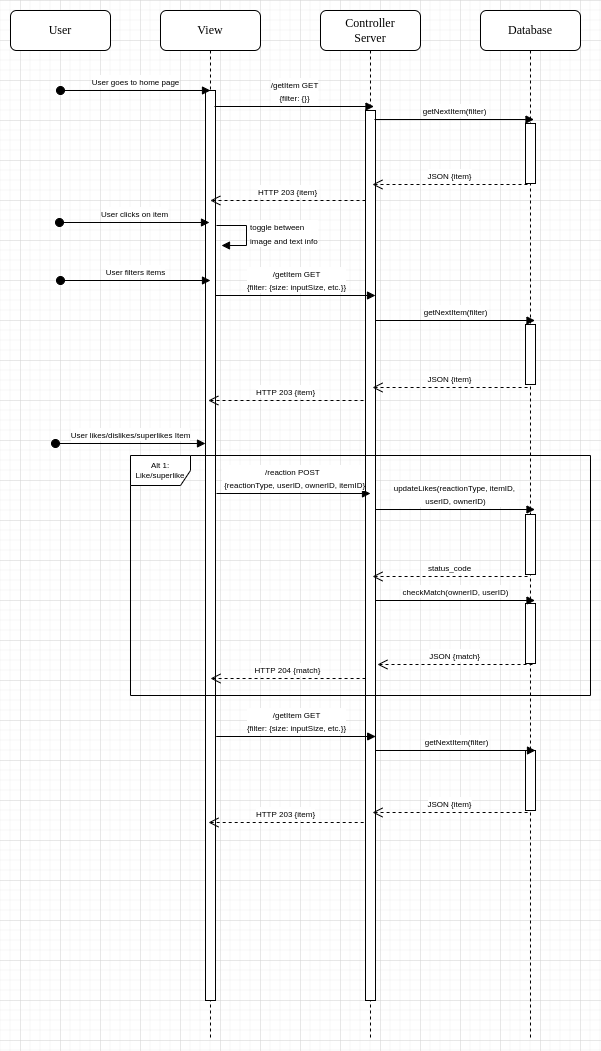

The diagram above was exported from draw.io. Its source (the exported page's mxGraphModel, read from the mxfile embedded in the PNG):
<mxGraphModel dx="731" dy="411" grid="1" gridSize="10" guides="1" tooltips="1" connect="1" arrows="1" fold="1" page="1" pageScale="1" pageWidth="850" pageHeight="1100" math="0" shadow="0">
  <root>
    <mxCell id="10MEzbKs8TGdL9j_dfRq-0" />
    <mxCell id="10MEzbKs8TGdL9j_dfRq-1" parent="10MEzbKs8TGdL9j_dfRq-0" />
    <mxCell id="8wXRlYmj6aXDpjFAEndZ-0" value="View" style="shape=umlLifeline;perimeter=lifelinePerimeter;whiteSpace=wrap;html=1;container=1;collapsible=0;recursiveResize=0;outlineConnect=0;rounded=1;shadow=0;comic=0;labelBackgroundColor=none;strokeWidth=1;fontFamily=Verdana;fontSize=12;align=center;" parent="10MEzbKs8TGdL9j_dfRq-1" vertex="1">
      <mxGeometry x="300" y="50" width="100" height="1030" as="geometry" />
    </mxCell>
    <mxCell id="8wXRlYmj6aXDpjFAEndZ-1" value="" style="html=1;points=[];perimeter=orthogonalPerimeter;" parent="8wXRlYmj6aXDpjFAEndZ-0" vertex="1">
      <mxGeometry x="45" y="80" width="10" height="910" as="geometry" />
    </mxCell>
    <mxCell id="cogaRmSIpSS3MO5WDnaX-1" value="&lt;font style=&quot;font-size: 8px&quot;&gt;User likes/dislikes/superlikes Item&lt;/font&gt;" style="html=1;verticalAlign=bottom;startArrow=oval;startFill=1;endArrow=block;startSize=8;rounded=0;" parent="8wXRlYmj6aXDpjFAEndZ-0" edge="1">
      <mxGeometry width="60" relative="1" as="geometry">
        <mxPoint x="-105" y="433" as="sourcePoint" />
        <mxPoint x="45" y="433" as="targetPoint" />
      </mxGeometry>
    </mxCell>
    <mxCell id="8wXRlYmj6aXDpjFAEndZ-2" value="Controller&lt;br&gt;Server" style="shape=umlLifeline;perimeter=lifelinePerimeter;whiteSpace=wrap;html=1;container=1;collapsible=0;recursiveResize=0;outlineConnect=0;rounded=1;shadow=0;comic=0;labelBackgroundColor=none;strokeWidth=1;fontFamily=Verdana;fontSize=12;align=center;" parent="10MEzbKs8TGdL9j_dfRq-1" vertex="1">
      <mxGeometry x="460" y="50" width="100" height="1030" as="geometry" />
    </mxCell>
    <mxCell id="8wXRlYmj6aXDpjFAEndZ-3" value="" style="html=1;points=[];perimeter=orthogonalPerimeter;" parent="8wXRlYmj6aXDpjFAEndZ-2" vertex="1">
      <mxGeometry x="45" y="100" width="10" height="890" as="geometry" />
    </mxCell>
    <mxCell id="OPAyGi_DlNcVXJWJyEf1-0" value="&lt;span style=&quot;font-size: 8px&quot;&gt;getNextItem(filter)&lt;/span&gt;" style="html=1;verticalAlign=bottom;endArrow=block;rounded=0;" parent="8wXRlYmj6aXDpjFAEndZ-2" edge="1">
      <mxGeometry x="0.0031" width="80" relative="1" as="geometry">
        <mxPoint x="54" y="109" as="sourcePoint" />
        <mxPoint x="213.5" y="109" as="targetPoint" />
        <mxPoint as="offset" />
      </mxGeometry>
    </mxCell>
    <mxCell id="cogaRmSIpSS3MO5WDnaX-9" value="&lt;font style=&quot;font-size: 8px&quot;&gt;/getItem GET&lt;br&gt;{filter: {size: inputSize, etc.}}&lt;/font&gt;" style="html=1;verticalAlign=bottom;endArrow=block;rounded=0;" parent="8wXRlYmj6aXDpjFAEndZ-2" edge="1">
      <mxGeometry x="0.0031" width="80" relative="1" as="geometry">
        <mxPoint x="-104.5" y="285" as="sourcePoint" />
        <mxPoint x="55" y="285" as="targetPoint" />
        <mxPoint as="offset" />
      </mxGeometry>
    </mxCell>
    <mxCell id="cogaRmSIpSS3MO5WDnaX-10" value="&lt;span style=&quot;font-size: 8px&quot;&gt;getNextItem(filter)&lt;/span&gt;" style="html=1;verticalAlign=bottom;endArrow=block;rounded=0;" parent="8wXRlYmj6aXDpjFAEndZ-2" edge="1">
      <mxGeometry x="0.0031" width="80" relative="1" as="geometry">
        <mxPoint x="55" y="310" as="sourcePoint" />
        <mxPoint x="214.5" y="310" as="targetPoint" />
        <mxPoint as="offset" />
      </mxGeometry>
    </mxCell>
    <mxCell id="1tmBFovh4AAlE5ErqFW9-0" value="&lt;span style=&quot;font-size: 8px&quot;&gt;updateLikes(reactionType, itemID, &lt;br&gt;userID, ownerID)&lt;/span&gt;" style="html=1;verticalAlign=bottom;endArrow=block;rounded=0;" parent="8wXRlYmj6aXDpjFAEndZ-2" edge="1">
      <mxGeometry x="0.0031" width="80" relative="1" as="geometry">
        <mxPoint x="55" y="499" as="sourcePoint" />
        <mxPoint x="214.5" y="499" as="targetPoint" />
        <mxPoint as="offset" />
      </mxGeometry>
    </mxCell>
    <mxCell id="8wXRlYmj6aXDpjFAEndZ-16" value="User" style="shape=umlLifeline;perimeter=lifelinePerimeter;whiteSpace=wrap;html=1;container=1;collapsible=0;recursiveResize=0;outlineConnect=0;rounded=1;shadow=0;comic=0;labelBackgroundColor=none;strokeWidth=1;fontFamily=Verdana;fontSize=12;align=center;" parent="10MEzbKs8TGdL9j_dfRq-1" vertex="1">
      <mxGeometry x="150" y="50" width="100" height="40" as="geometry" />
    </mxCell>
    <mxCell id="8wXRlYmj6aXDpjFAEndZ-17" value="Database" style="shape=umlLifeline;perimeter=lifelinePerimeter;whiteSpace=wrap;html=1;container=1;collapsible=0;recursiveResize=0;outlineConnect=0;rounded=1;shadow=0;comic=0;labelBackgroundColor=none;strokeWidth=1;fontFamily=Verdana;fontSize=12;align=center;" parent="10MEzbKs8TGdL9j_dfRq-1" vertex="1">
      <mxGeometry x="620" y="50" width="100" height="1030" as="geometry" />
    </mxCell>
    <mxCell id="8wXRlYmj6aXDpjFAEndZ-19" value="" style="html=1;points=[];perimeter=orthogonalPerimeter;fontSize=8;fillColor=#FFFFFF;" parent="8wXRlYmj6aXDpjFAEndZ-17" vertex="1">
      <mxGeometry x="45" y="740" width="10" height="60" as="geometry" />
    </mxCell>
    <mxCell id="OPAyGi_DlNcVXJWJyEf1-1" value="" style="html=1;points=[];perimeter=orthogonalPerimeter;fontSize=8;fillColor=#FFFFFF;" parent="8wXRlYmj6aXDpjFAEndZ-17" vertex="1">
      <mxGeometry x="45" y="113" width="10" height="60" as="geometry" />
    </mxCell>
    <mxCell id="cogaRmSIpSS3MO5WDnaX-11" value="" style="html=1;points=[];perimeter=orthogonalPerimeter;fontSize=8;fillColor=#FFFFFF;" parent="8wXRlYmj6aXDpjFAEndZ-17" vertex="1">
      <mxGeometry x="45" y="314" width="10" height="60" as="geometry" />
    </mxCell>
    <mxCell id="1tmBFovh4AAlE5ErqFW9-1" value="" style="html=1;points=[];perimeter=orthogonalPerimeter;fontSize=8;fillColor=#FFFFFF;" parent="8wXRlYmj6aXDpjFAEndZ-17" vertex="1">
      <mxGeometry x="45" y="504" width="10" height="60" as="geometry" />
    </mxCell>
    <mxCell id="mf4SY5UMAUN_bmSeIIXW-1" value="" style="html=1;points=[];perimeter=orthogonalPerimeter;fontSize=8;fillColor=#FFFFFF;" parent="8wXRlYmj6aXDpjFAEndZ-17" vertex="1">
      <mxGeometry x="45" y="593" width="10" height="60" as="geometry" />
    </mxCell>
    <mxCell id="mf4SY5UMAUN_bmSeIIXW-2" value="&lt;span style=&quot;font-size: 8px&quot;&gt;JSON {match}&lt;/span&gt;" style="html=1;verticalAlign=bottom;endArrow=open;dashed=1;endSize=8;rounded=0;" parent="8wXRlYmj6aXDpjFAEndZ-17" edge="1">
      <mxGeometry relative="1" as="geometry">
        <mxPoint x="52" y="654" as="sourcePoint" />
        <mxPoint x="-103.07142857142844" y="654" as="targetPoint" />
      </mxGeometry>
    </mxCell>
    <mxCell id="mf4SY5UMAUN_bmSeIIXW-6" value="&lt;span style=&quot;font-size: 8px&quot;&gt;getNextItem(filter)&lt;/span&gt;" style="html=1;verticalAlign=bottom;endArrow=block;rounded=0;" parent="8wXRlYmj6aXDpjFAEndZ-17" edge="1">
      <mxGeometry x="0.0031" width="80" relative="1" as="geometry">
        <mxPoint x="-104.4985714285715" y="740" as="sourcePoint" />
        <mxPoint x="55.001428571428505" y="740" as="targetPoint" />
        <mxPoint as="offset" />
      </mxGeometry>
    </mxCell>
    <mxCell id="BQACfwLujEWaH8-KVvMf-0" value="&lt;font style=&quot;font-size: 8px&quot;&gt;User goes to home page&lt;/font&gt;" style="html=1;verticalAlign=bottom;startArrow=oval;startFill=1;endArrow=block;startSize=8;rounded=0;" parent="10MEzbKs8TGdL9j_dfRq-1" edge="1">
      <mxGeometry width="60" relative="1" as="geometry">
        <mxPoint x="200" y="130" as="sourcePoint" />
        <mxPoint x="350" y="130" as="targetPoint" />
      </mxGeometry>
    </mxCell>
    <mxCell id="V3iyJyOp_KUHpJP_NKjA-0" value="&lt;font style=&quot;font-size: 8px&quot;&gt;/getItem GET&lt;br&gt;{filter: {}}&lt;/font&gt;" style="html=1;verticalAlign=bottom;endArrow=block;rounded=0;" parent="10MEzbKs8TGdL9j_dfRq-1" edge="1">
      <mxGeometry x="0.0031" width="80" relative="1" as="geometry">
        <mxPoint x="354" y="146" as="sourcePoint" />
        <mxPoint x="513.5" y="146" as="targetPoint" />
        <mxPoint as="offset" />
      </mxGeometry>
    </mxCell>
    <mxCell id="9GXsmZOSkp_AU0u9j-m3-0" value="&lt;font style=&quot;font-size: 8px&quot;&gt;JSON {item}&lt;/font&gt;" style="html=1;verticalAlign=bottom;endArrow=open;dashed=1;endSize=8;rounded=0;" parent="10MEzbKs8TGdL9j_dfRq-1" edge="1">
      <mxGeometry relative="1" as="geometry">
        <mxPoint x="667" y="224" as="sourcePoint" />
        <mxPoint x="511.92857142857156" y="224" as="targetPoint" />
      </mxGeometry>
    </mxCell>
    <mxCell id="i6znZMQ_f62RN0aGlVG_-0" value="&lt;font style=&quot;font-size: 8px&quot;&gt;HTTP 203 {item}&lt;/font&gt;" style="html=1;verticalAlign=bottom;endArrow=open;dashed=1;endSize=8;rounded=0;" parent="10MEzbKs8TGdL9j_dfRq-1" edge="1">
      <mxGeometry relative="1" as="geometry">
        <mxPoint x="505" y="240" as="sourcePoint" />
        <mxPoint x="349.81034482758605" y="240" as="targetPoint" />
      </mxGeometry>
    </mxCell>
    <mxCell id="DL0ldlWC3HimiaWyaGiq-0" value="&lt;font style=&quot;font-size: 8px&quot;&gt;User clicks on item&lt;/font&gt;" style="html=1;verticalAlign=bottom;startArrow=oval;startFill=1;endArrow=block;startSize=8;rounded=0;" parent="10MEzbKs8TGdL9j_dfRq-1" edge="1">
      <mxGeometry width="60" relative="1" as="geometry">
        <mxPoint x="199" y="262" as="sourcePoint" />
        <mxPoint x="349" y="262" as="targetPoint" />
      </mxGeometry>
    </mxCell>
    <mxCell id="cogaRmSIpSS3MO5WDnaX-0" value="&lt;span style=&quot;font-size: 8px&quot;&gt;toggle between &lt;br&gt;image and text info&lt;/span&gt;" style="edgeStyle=orthogonalEdgeStyle;html=1;align=left;spacingLeft=2;endArrow=block;rounded=0;entryX=1;entryY=0;" parent="10MEzbKs8TGdL9j_dfRq-1" edge="1">
      <mxGeometry relative="1" as="geometry">
        <mxPoint x="356" y="265" as="sourcePoint" />
        <Array as="points">
          <mxPoint x="386" y="265" />
        </Array>
        <mxPoint x="361" y="285" as="targetPoint" />
      </mxGeometry>
    </mxCell>
    <mxCell id="cogaRmSIpSS3MO5WDnaX-8" value="&lt;font style=&quot;font-size: 8px&quot;&gt;User filters items&lt;/font&gt;" style="html=1;verticalAlign=bottom;startArrow=oval;startFill=1;endArrow=block;startSize=8;rounded=0;" parent="10MEzbKs8TGdL9j_dfRq-1" edge="1">
      <mxGeometry width="60" relative="1" as="geometry">
        <mxPoint x="200" y="320" as="sourcePoint" />
        <mxPoint x="350" y="320" as="targetPoint" />
      </mxGeometry>
    </mxCell>
    <mxCell id="cogaRmSIpSS3MO5WDnaX-12" value="&lt;font style=&quot;font-size: 8px&quot;&gt;JSON {item}&lt;/font&gt;" style="html=1;verticalAlign=bottom;endArrow=open;dashed=1;endSize=8;rounded=0;" parent="10MEzbKs8TGdL9j_dfRq-1" edge="1">
      <mxGeometry relative="1" as="geometry">
        <mxPoint x="667.0699999999999" y="427" as="sourcePoint" />
        <mxPoint x="511.99857142857155" y="427" as="targetPoint" />
      </mxGeometry>
    </mxCell>
    <mxCell id="cogaRmSIpSS3MO5WDnaX-13" value="&lt;font style=&quot;font-size: 8px&quot;&gt;HTTP 203 {item}&lt;/font&gt;" style="html=1;verticalAlign=bottom;endArrow=open;dashed=1;endSize=8;rounded=0;" parent="10MEzbKs8TGdL9j_dfRq-1" edge="1">
      <mxGeometry relative="1" as="geometry">
        <mxPoint x="503" y="440" as="sourcePoint" />
        <mxPoint x="347.81034482758605" y="440" as="targetPoint" />
      </mxGeometry>
    </mxCell>
    <mxCell id="cogaRmSIpSS3MO5WDnaX-14" value="&lt;span style=&quot;font-size: 8px&quot;&gt;/reaction POST&amp;nbsp;&lt;br&gt;&amp;nbsp;{reactionType, userID, ownerID, itemID}&lt;/span&gt;" style="html=1;verticalAlign=bottom;endArrow=block;rounded=0;" parent="10MEzbKs8TGdL9j_dfRq-1" edge="1">
      <mxGeometry x="0.0031" width="80" relative="1" as="geometry">
        <mxPoint x="356" y="533" as="sourcePoint" />
        <mxPoint x="510" y="533" as="targetPoint" />
        <mxPoint as="offset" />
      </mxGeometry>
    </mxCell>
    <mxCell id="1tmBFovh4AAlE5ErqFW9-3" value="&lt;span style=&quot;font-size: 8px&quot;&gt;status_code&lt;/span&gt;" style="html=1;verticalAlign=bottom;endArrow=open;dashed=1;endSize=8;rounded=0;" parent="10MEzbKs8TGdL9j_dfRq-1" edge="1">
      <mxGeometry relative="1" as="geometry">
        <mxPoint x="667.0699999999999" y="616" as="sourcePoint" />
        <mxPoint x="511.99857142857155" y="616" as="targetPoint" />
      </mxGeometry>
    </mxCell>
    <mxCell id="mf4SY5UMAUN_bmSeIIXW-0" value="&lt;span style=&quot;font-size: 8px&quot;&gt;checkMatch(ownerID, userID)&lt;/span&gt;" style="html=1;verticalAlign=bottom;endArrow=block;rounded=0;" parent="10MEzbKs8TGdL9j_dfRq-1" edge="1">
      <mxGeometry x="0.0031" width="80" relative="1" as="geometry">
        <mxPoint x="515" y="640" as="sourcePoint" />
        <mxPoint x="674.5" y="640" as="targetPoint" />
        <mxPoint as="offset" />
      </mxGeometry>
    </mxCell>
    <mxCell id="mf4SY5UMAUN_bmSeIIXW-3" value="&lt;span style=&quot;font-size: 8px&quot;&gt;HTTP 204 {match}&lt;/span&gt;" style="html=1;verticalAlign=bottom;endArrow=open;dashed=1;endSize=8;rounded=0;" parent="10MEzbKs8TGdL9j_dfRq-1" edge="1">
      <mxGeometry relative="1" as="geometry">
        <mxPoint x="505.07" y="718" as="sourcePoint" />
        <mxPoint x="349.99857142857155" y="718" as="targetPoint" />
      </mxGeometry>
    </mxCell>
    <mxCell id="mf4SY5UMAUN_bmSeIIXW-4" value="&lt;font style=&quot;font-size: 8px&quot;&gt;/getItem GET&lt;br&gt;{filter: {size: inputSize, etc.}}&lt;/font&gt;" style="html=1;verticalAlign=bottom;endArrow=block;rounded=0;" parent="10MEzbKs8TGdL9j_dfRq-1" edge="1">
      <mxGeometry x="0.0031" width="80" relative="1" as="geometry">
        <mxPoint x="355.68965517241395" y="776" as="sourcePoint" />
        <mxPoint x="515.189655172414" y="776" as="targetPoint" />
        <mxPoint as="offset" />
      </mxGeometry>
    </mxCell>
    <mxCell id="mf4SY5UMAUN_bmSeIIXW-5" value="&lt;font style=&quot;font-size: 8px&quot;&gt;HTTP 203 {item}&lt;/font&gt;" style="html=1;verticalAlign=bottom;endArrow=open;dashed=1;endSize=8;rounded=0;" parent="10MEzbKs8TGdL9j_dfRq-1" edge="1">
      <mxGeometry x="0.0052" relative="1" as="geometry">
        <mxPoint x="503.18965517241395" y="862" as="sourcePoint" />
        <mxPoint x="348" y="862" as="targetPoint" />
        <mxPoint as="offset" />
      </mxGeometry>
    </mxCell>
    <mxCell id="mf4SY5UMAUN_bmSeIIXW-7" value="&lt;font style=&quot;font-size: 8px&quot;&gt;JSON {item}&lt;/font&gt;" style="html=1;verticalAlign=bottom;endArrow=open;dashed=1;endSize=8;rounded=0;" parent="10MEzbKs8TGdL9j_dfRq-1" edge="1">
      <mxGeometry relative="1" as="geometry">
        <mxPoint x="667.0714285714284" y="852" as="sourcePoint" />
        <mxPoint x="512" y="852" as="targetPoint" />
      </mxGeometry>
    </mxCell>
    <mxCell id="XLMedBo23hBXcIldgzY2-0" value="Alt 1: Like/superlike" style="shape=umlFrame;whiteSpace=wrap;html=1;fontSize=8;fillColor=#FFFFFF;" parent="10MEzbKs8TGdL9j_dfRq-1" vertex="1">
      <mxGeometry x="270" y="495" width="460" height="240" as="geometry" />
    </mxCell>
  </root>
</mxGraphModel>